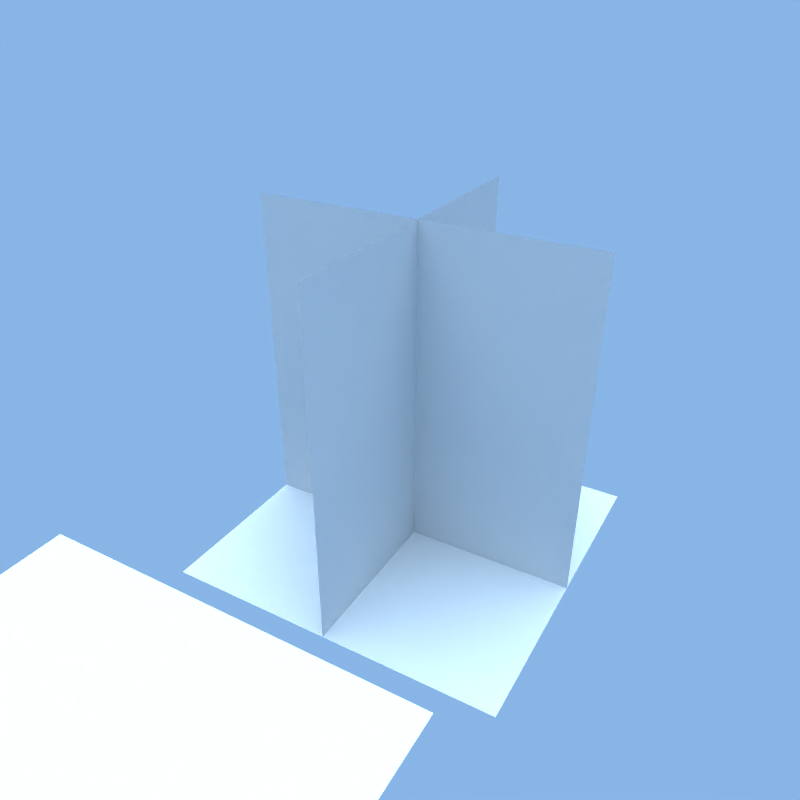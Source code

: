 # Source: palmier.blend  (saved by Blender 2.44.0; exported with 4.5.12 LTS)
import bpy
from mathutils import Matrix  # noqa: F401  (used for matrix-valued properties, if any)

bpy.ops.wm.read_factory_settings(use_empty=True)
scene = bpy.context.scene
scene.name = 'Scene'

# ---- collections
col_collection_1 = bpy.data.collections.new('Collection 1'); scene.collection.children.link(col_collection_1)
col_collection_1.hide_render = True
col_collection_1.hide_viewport = True
col_collection_2 = bpy.data.collections.new('Collection 2'); scene.collection.children.link(col_collection_2)
col_collection_2.hide_render = True
col_collection_2.hide_viewport = True
col_collection_3 = bpy.data.collections.new('Collection 3'); scene.collection.children.link(col_collection_3)
col_collection_3.hide_render = True
col_collection_3.hide_viewport = True
col_collection_4 = bpy.data.collections.new('Collection 4'); scene.collection.children.link(col_collection_4)
col_collection_14 = bpy.data.collections.new('Collection 14'); scene.collection.children.link(col_collection_14)
col_collection_14.hide_render = True
col_collection_14.hide_viewport = True
col_collection_16 = bpy.data.collections.new('Collection 16'); scene.collection.children.link(col_collection_16)
col_collection_16.hide_render = True
col_collection_16.hide_viewport = True
col_collection_17 = bpy.data.collections.new('Collection 17'); scene.collection.children.link(col_collection_17)
col_collection_17.hide_render = True
col_collection_17.hide_viewport = True
col_collection_18 = bpy.data.collections.new('Collection 18'); scene.collection.children.link(col_collection_18)
col_collection_18.hide_render = True
col_collection_18.hide_viewport = True
col_collection_19 = bpy.data.collections.new('Collection 19'); scene.collection.children.link(col_collection_19)
col_collection_20 = bpy.data.collections.new('Collection 20'); scene.collection.children.link(col_collection_20)

# ---- materials (node trees are filled in below, after node groups)
mat_palmier1_tga = bpy.data.materials.new('palmier1.tga')
mat_palmier1_tga.alpha_threshold = 0.0
mat_palmier1_tga.roughness = 1.307
mat_palmier1_tga.specular_intensity = 0.04338
mat_palmier1_tga.line_color = (0.0, 0.0, 0.0, 0.9)
mat_material_002 = bpy.data.materials.new('Material.002')
mat_material_002.alpha_threshold = 0.0
mat_material_002.diffuse_color = (0.8979, 0.3315, 0.121, 1.0)
mat_material_002.roughness = 0.5
mat_material_002.line_color = (0.0, 0.0, 0.0, 1.0)
mat_leafs4 = bpy.data.materials.new('leafs4')
mat_leafs4.alpha_threshold = 0.0
mat_leafs4.preview_render_type = 'FLAT'
mat_leafs4.roughness = 0.5
mat_leafs1 = bpy.data.materials.new('leafs1')
mat_leafs1.alpha_threshold = 0.0
mat_leafs1.preview_render_type = 'FLAT'
mat_leafs1.roughness = 0.5
mat_leafs2 = bpy.data.materials.new('leafs2')
mat_leafs2.alpha_threshold = 0.0
mat_leafs2.preview_render_type = 'FLAT'
mat_leafs2.roughness = 0.5
mat_leafs3 = bpy.data.materials.new('leafs3')
mat_leafs3.alpha_threshold = 0.0
mat_leafs3.preview_render_type = 'FLAT'
mat_leafs3.roughness = 0.5
mat_material_001 = bpy.data.materials.new('Material.001')
mat_material_001.alpha_threshold = 0.0
mat_material_001.diffuse_color = (0.8, 0.7481, 0.5457, 1.0)
mat_material_001.specular_color = (0.8, 0.7481, 0.5457)
mat_material_001.roughness = 0.5
mat_material_001.specular_intensity = 0.3002
mat_material_001.line_color = (0.0, 0.0, 0.0, 1.0)

# ---- material node trees

# ---- world
world_world = bpy.data.worlds.new('World'); scene.world = world_world
world_world.color = (0.535, 0.7102, 0.9048)
world_world.use_sun_shadow = False
world_world.sun_shadow_jitter_overblur = 0.0
world_world.cycles.sampling_method = 'MANUAL'
world_world.cycles.sample_map_resolution = 256

# ---- cameras
cam_camera = bpy.data.cameras.new('Camera')
cam_camera.passepartout_alpha = 0.2
cam_camera.clip_end = 100.0
cam_camera.lens = 35.0
cam_camera.ortho_scale = 7.814
cam_camera.show_passepartout = False
cam_camera.show_safe_areas = True
cam_camera.dof.focus_distance = 0.0
cam_camera.dof.aperture_fstop = 128.0

# ---- lights
light_spot_002 = bpy.data.lights.new('Spot.002', 'SUN')
light_spot_002.color = (1.0, 1.0, 0.4618)
light_spot_002.transmission_factor = 0.0
light_spot_002.cutoff_distance = 30.0
light_spot_002.angle = 1.571
light_spot_002.energy = 0.9052
light_spot_002.shadow_buffer_clip_start = 1.001
light_spot_002.shadow_soft_size = 1.0
light_spot_002.shadow_cascade_max_distance = 1000.0
light_spot_002.cycles.use_multiple_importance_sampling = False
light_lamp_001 = bpy.data.lights.new('Lamp.001', 'POINT')
light_lamp_001.color = (1.0, 0.8128, 0.6958)
light_lamp_001.transmission_factor = 0.0
light_lamp_001.energy = 100.0
light_lamp_001.shadow_buffer_clip_start = 0.5
light_lamp_001.shadow_soft_size = 1.0
light_lamp_001.shadow_maximum_resolution = 0.006
light_lamp_001.use_absolute_resolution = True
light_lamp_001.cycles.use_multiple_importance_sampling = False
light_lamp = bpy.data.lights.new('Lamp', 'AREA')
light_lamp.color = (0.4267, 0.6958, 0.8128)
light_lamp.transmission_factor = 0.0
light_lamp.energy = 37.19
light_lamp.shadow_buffer_clip_start = 0.5
light_lamp.shadow_soft_size = 1.0
light_lamp.shadow_maximum_resolution = 0.006
light_lamp.use_absolute_resolution = True
light_lamp.size = 1.0
light_lamp.size_y = 1.0
light_lamp.cycles.use_multiple_importance_sampling = False
light_spot_001 = bpy.data.lights.new('Spot.001', 'SUN')
light_spot_001.color = (0.424, 0.716, 1.0)
light_spot_001.transmission_factor = 0.0
light_spot_001.cutoff_distance = 30.0
light_spot_001.angle = 1.571
light_spot_001.energy = 0.9052
light_spot_001.shadow_buffer_clip_start = 1.001
light_spot_001.shadow_soft_size = 1.0
light_spot_001.shadow_cascade_max_distance = 1000.0
light_spot_001.cycles.use_multiple_importance_sampling = False
light_spot = bpy.data.lights.new('Spot', 'SUN')
light_spot.color = (1.0, 0.9295, 0.8119)
light_spot.transmission_factor = 0.0
light_spot.cutoff_distance = 30.0
light_spot.angle = 1.571
light_spot.energy = 1.838
light_spot.shadow_buffer_clip_start = 1.001
light_spot.shadow_soft_size = 1.0
light_spot.shadow_cascade_max_distance = 1000.0
light_spot.cycles.use_multiple_importance_sampling = False

# ---- meshes
me_cylinder_006 = bpy.data.meshes.new('Cylinder.006')
me_cylinder_006.from_pydata([(5.833e-08, 0.4593, -0.1289), (-0.008135, 1.801, -2.233), (7.284e-09, 2.469, -5.147), (0.7192, 1.51, -2.371), (0.5387, 0.3827, -0.1748), (1.699e-17, 0.0, 0.07653), (-0.7355, 1.51, -2.371), (-0.5387, 0.3827, -0.1748)], [], [(0, 4, 3, 1), (0, 1, 6, 7), (0, 5, 4), (5, 0, 7), (1, 2, 6), (3, 2, 1)])
me_cylinder_006.polygons.foreach_set('use_smooth', [True] * 6)
_uv = me_cylinder_006.uv_layers.new(name='UVTex')
_uv.uv.foreach_set('vector', [0.1003, 0.8519, 0.09555, 0.9451, 0.5072, 0.9817, 0.5037, 0.8519, 0.1003, 0.8519, 0.5037, 0.8519, 0.5072, 0.9817, 0.09555, 0.9451, 0.1003, 0.8519, 0.01428, 0.8519, 0.09555, 0.9451, 0.01428, 0.8519, 0.1003, 0.8519, 0.09555, 0.9451, 0.5037, 0.8519, 0.9895, 0.8519, 0.5072, 0.9817, 0.5072, 0.9817, 0.9895, 0.8519, 0.5037, 0.8519])
me_cylinder_006.materials.append(mat_palmier1_tga)
me_cylinder_006.use_remesh_preserve_volume = False
me_cylinder_006.use_remesh_preserve_attributes = False
me_cylinder_006.use_mirror_vertex_groups = False
me_cylinder_006.update()
me_cylinder_002 = bpy.data.meshes.new('Cylinder.002')
me_cylinder_002.from_pydata([(2.076, -1.207, -14.24), (2.26, -2.368, -14.24), (1.213, -2.902, -14.24), (0.3815, -2.07, -14.24), (0.9152, -1.023, -14.24), (2.336, -1.455, -11.69), (2.455, -2.209, -11.69), (1.775, -2.555, -11.69), (1.235, -2.016, -11.69), (1.582, -1.336, -11.69), (1.369, -1.914, -14.24), (1.606, -0.9555, -3.45), (1.652, -1.341, -3.298), (1.287, -1.54, -3.337), (1.015, -1.276, -3.512), (1.212, -0.9153, -3.582), (2.318, -1.349, -7.821), (2.396, -1.881, -7.757), (1.909, -2.134, -7.774), (1.531, -1.759, -7.848), (1.783, -1.274, -7.877), (0.2983, -0.02539, 0.1601), (0.3275, -0.2689, 0.2557), (0.09717, -0.394, 0.2313), (-0.07433, -0.2278, 0.1206), (0.05, -2.22e-16, 0.07653)], [], [(10, 0, 1), (10, 1, 2), (10, 2, 3), (10, 3, 4), (4, 0, 10), (0, 5, 6, 1), (1, 6, 7, 2), (2, 7, 8, 3), (3, 8, 9, 4), (5, 0, 4, 9), (5, 16, 17, 6), (16, 11, 12, 17), (6, 17, 18, 7), (17, 12, 13, 18), (7, 18, 19, 8), (18, 13, 14, 19), (8, 19, 20, 9), (19, 14, 15, 20), (9, 20, 16, 5), (20, 15, 11, 16), (12, 11, 21, 22), (13, 12, 22, 23), (14, 13, 23, 24), (15, 14, 24, 25), (11, 15, 25, 21), (21, 25, 24), (22, 24, 23), (21, 24, 22)])
me_cylinder_002.polygons.foreach_set('use_smooth', [True] * 28)
_uv = me_cylinder_002.uv_layers.new(name='UVTex')
_uv.uv.foreach_set('vector', [0.0801, 0.6504, 0.09636, 0.6004, 0.1327, 0.6504, 0.0801, 0.6504, 0.1327, 0.6504, 0.09636, 0.7004, 0.0801, 0.6504, 0.09636, 0.7004, 0.03754, 0.6813, 0.0801, 0.6504, 0.03754, 0.6813, 0.03754, 0.6195, 0.03754, 0.6195, 0.09636, 0.6004, 0.0801, 0.6504, 0.834, 0.01779, 0.834, 0.6848, 0.6819, 0.6848, 0.6819, 0.01779, 0.6819, 0.01779, 0.6819, 0.6848, 0.529, 0.6848, 0.529, 0.01779, 0.529, 0.01779, 0.529, 0.6848, 0.3787, 0.6848, 0.3787, 0.01779, 0.3787, 0.01779, 0.3787, 0.6848, 0.2285, 0.6848, 0.2285, 0.01779, 0.834, 0.6848, 0.834, 0.01779, 0.9846, 0.01779, 0.9846, 0.6848, 0.834, 0.01779, 0.834, 0.6848, 0.6819, 0.6848, 0.6819, 0.01779, 0.834, 0.01779, 0.834, 0.6848, 0.6819, 0.6848, 0.6819, 0.01779, 0.6819, 0.01779, 0.6819, 0.6848, 0.529, 0.6848, 0.529, 0.01779, 0.6819, 0.01779, 0.6819, 0.6848, 0.529, 0.6848, 0.529, 0.01779, 0.529, 0.01779, 0.529, 0.6848, 0.3787, 0.6848, 0.3787, 0.01779, 0.529, 0.01779, 0.529, 0.6848, 0.3787, 0.6848, 0.3787, 0.01779, 0.3787, 0.01779, 0.3787, 0.6848, 0.2285, 0.6848, 0.2285, 0.01779, 0.3787, 0.01779, 0.3787, 0.6848, 0.2285, 0.6848, 0.2285, 0.01779, 0.9846, 0.01779, 0.9846, 0.6848, 0.834, 0.6848, 0.834, 0.01779, 0.9846, 0.01779, 0.9846, 0.6848, 0.834, 0.6848, 0.834, 0.01779, 0.6819, 0.01779, 0.834, 0.01779, 0.834, 0.6848, 0.6819, 0.6848, 0.529, 0.01779, 0.6819, 0.01779, 0.6819, 0.6848, 0.529, 0.6848, 0.3787, 0.01779, 0.529, 0.01779, 0.529, 0.6848, 0.3787, 0.6848, 0.2285, 0.01779, 0.3787, 0.01779, 0.3787, 0.6848, 0.2285, 0.6848, 0.834, 0.01779, 0.9846, 0.01779, 0.9846, 0.6848, 0.834, 0.6848, 0.08865, 0.8266, 0.04365, 0.7939, 0.06083, 0.741, 0.1336, 0.7939, 0.06083, 0.741, 0.1165, 0.741, 0.08865, 0.8266, 0.06083, 0.741, 0.1336, 0.7939])
me_cylinder_002.materials.append(mat_palmier1_tga)
me_cylinder_002.use_remesh_preserve_volume = False
me_cylinder_002.use_remesh_preserve_attributes = False
me_cylinder_002.use_mirror_vertex_groups = False
me_cylinder_002.update()
me_cube = bpy.data.meshes.new('Cube')
me_cube.from_pydata([(4.551, 4.551, 1.365), (4.551, -4.551, 1.365), (-4.551, -4.551, 1.365), (-4.551, 4.551, 1.365)], [], [(0, 3, 2, 1)])
_uv = me_cube.uv_layers.new(name='UVTex')
_uv.uv.foreach_set('vector', [0.0, 1.0, 0.0, 0.0, 1.0, 0.0, 1.0, 1.0])
me_cube.materials.append(mat_material_002)
me_cube.use_remesh_preserve_volume = False
me_cube.use_remesh_preserve_attributes = False
me_cube.use_mirror_vertex_groups = False
me_cube.update()
me_cylinder_008 = bpy.data.meshes.new('Cylinder.008')
me_cylinder_008.from_pydata([(-0.6223, -0.516, 0.3415), (-2.009, -2.578, 0.6143), (-3.253, -5.238, 0.0296), (-2.435, -2.323, -0.008897), (-1.002, -0.2992, 0.01274), (-0.128, -0.3771, -0.3491), (-1.326, -2.985, 0.6657), (-0.1807, -0.7896, 0.5123), (-0.7461, 0.1334, 0.07044), (-3.033, 0.1485, -0.9399), (-5.32, -0.5234, -2.751), (-2.694, 0.4466, -1.596), (-0.5624, 0.4574, -0.33), (-3.115, -0.5969, -0.671), (-0.8742, -0.3155, 0.3554), (5.833e-08, 0.4593, -0.1289), (-0.008135, 1.801, -2.233), (7.284e-09, 2.469, -5.147), (0.7192, 1.51, -2.371), (0.5387, 0.3827, -0.1748), (-0.7355, 1.51, -2.371), (-0.5387, 0.3827, -0.1748), (0.4748, -0.5449, 0.5041), (2.861, -3.127, 0.2292), (4.989, -6.429, -1.322), (2.002, -3.847, 0.3102), (-0.05461, -1.052, 0.745), (3.294, -2.561, -0.6405), (0.9018, -0.09952, 0.04094), (-1.279, -0.2585, -1.408), (-3.895, -1.116, -5.385), (-5.572, -3.448, -10.42), (-2.691, -0.588, -6.191), (-0.6001, 0.3268, -1.971), (-4.215, -2.5, -4.787), (-1.729, -1.089, -0.9314), (0.4336, -1.699, -0.1873), (1.971, -6.259, -0.6806), (3.233, -11.36, -3.124), (0.5069, -6.632, -0.9856), (-0.5693, -2.034, -0.1405), (3.105, -5.703, -1.565), (1.355, -1.346, -0.5699), (-1.212, -1.045, -0.09307), (-4.057, -4.526, -1.878), (-6.145, -8.557, -5.477), (-4.43, -3.533, -2.997), (-1.686, -0.329, -0.7107), (-2.866, -5.488, -1.701), (-0.5283, -1.777, 0.2487), (1.321, -0.4589, -0.7147), (4.683, -2.236, -3.697), (7.206, -5.164, -7.936), (4.3, -3.612, -3.16), (1.217, -1.375, -0.1956), (4.103, -1.373, -4.814), (1.198, 0.2999, -1.442), (0.1157, 0.3456, -1.755), (1.03, 1.065, -6.451), (2.117, -0.04702, -12.03), (2.405, 0.4167, -6.197), (1.141, 0.1557, -1.576), (-0.3613, 0.4658, -6.738), (-0.9077, 0.1921, -1.977), (-0.1257, -0.9948, 0.2754), (-0.5356, -3.842, 0.9134), (-0.8926, -7.327, 0.4847), (-1.334, -3.785, 0.4222), (-0.74, -0.9435, 0.08679), (0.3563, -3.982, 0.6546), (0.5118, -1.089, 0.259), (0.3661, 0.171, -0.4679), (2.48, 1.193, -3.114), (4.415, 1.42, -6.73), (3.029, 0.2563, -2.99), (0.8876, -0.3284, -0.2646), (1.583, 1.448, -3.684), (-0.1875, 0.5044, -0.849), (-0.528, 0.1549, -0.8908), (-2.047, 1.472, -3.669), (-3.671, 1.734, -7.432), (-1.105, 1.297, -4.194), (0.1431, 0.2204, -1.219), (-2.897, 0.8214, -3.448), (-1.184, -0.132, -0.667)], [], [(0, 4, 3, 1), (0, 1, 6, 7), (0, 5, 4), (5, 0, 7), (1, 2, 6), (3, 2, 1), (8, 12, 11, 9), (8, 9, 13, 14), (8, 5, 12), (5, 8, 14), (9, 10, 13), (11, 10, 9), (15, 19, 18, 16), (15, 16, 20, 21), (15, 5, 19), (5, 15, 21), (16, 17, 20), (18, 17, 16), (22, 26, 25, 23), (22, 23, 27, 28), (22, 5, 26), (5, 22, 28), (23, 24, 27), (25, 24, 23), (29, 33, 32, 30), (29, 30, 34, 35), (29, 5, 33), (5, 29, 35), (30, 31, 34), (32, 31, 30), (36, 40, 39, 37), (36, 37, 41, 42), (36, 5, 40), (5, 36, 42), (37, 38, 41), (39, 38, 37), (43, 47, 46, 44), (43, 44, 48, 49), (43, 5, 47), (5, 43, 49), (44, 45, 48), (46, 45, 44), (50, 54, 53, 51), (50, 51, 55, 56), (50, 5, 54), (5, 50, 56), (51, 52, 55), (53, 52, 51), (57, 61, 60, 58), (57, 58, 62, 63), (57, 5, 61), (5, 57, 63), (58, 59, 62), (60, 59, 58), (64, 68, 67, 65), (64, 65, 69, 70), (64, 5, 68), (5, 64, 70), (65, 66, 69), (67, 66, 65), (71, 75, 74, 72), (71, 72, 76, 77), (71, 5, 75), (5, 71, 77), (72, 73, 76), (74, 73, 72), (78, 82, 81, 79), (78, 79, 83, 84), (78, 5, 82), (5, 78, 84), (79, 80, 83), (81, 80, 79)])
me_cylinder_008.polygons.foreach_set('use_smooth', [True] * 72)
_uv = me_cylinder_008.uv_layers.new(name='UVTex')
_uv.uv.foreach_set('vector', [0.1003, 0.8519, 0.09555, 0.9451, 0.5072, 0.9817, 0.5037, 0.8519, 0.1003, 0.8519, 0.5037, 0.8519, 0.5072, 0.9817, 0.09555, 0.9451, 0.1003, 0.8519, 0.01428, 0.8519, 0.09555, 0.9451, 0.01428, 0.8519, 0.1003, 0.8519, 0.09555, 0.9451, 0.5037, 0.8519, 0.9895, 0.8519, 0.5072, 0.9817, 0.5072, 0.9817, 0.9895, 0.8519, 0.5037, 0.8519, 0.1003, 0.8519, 0.09555, 0.9451, 0.5072, 0.9817, 0.5037, 0.8519, 0.1003, 0.8519, 0.5037, 0.8519, 0.5072, 0.9817, 0.09555, 0.9451, 0.1003, 0.8519, 0.01428, 0.8519, 0.09555, 0.9451, 0.01428, 0.8519, 0.1003, 0.8519, 0.09555, 0.9451, 0.5037, 0.8519, 0.9895, 0.8519, 0.5072, 0.9817, 0.5072, 0.9817, 0.9895, 0.8519, 0.5037, 0.8519, 0.1003, 0.8519, 0.09555, 0.9451, 0.5072, 0.9817, 0.5037, 0.8519, 0.1003, 0.8519, 0.5037, 0.8519, 0.5072, 0.9817, 0.09555, 0.9451, 0.1003, 0.8519, 0.01428, 0.8519, 0.09555, 0.9451, 0.01428, 0.8519, 0.1003, 0.8519, 0.09555, 0.9451, 0.5037, 0.8519, 0.9895, 0.8519, 0.5072, 0.9817, 0.5072, 0.9817, 0.9895, 0.8519, 0.5037, 0.8519, 0.1003, 0.8519, 0.09555, 0.9451, 0.5072, 0.9817, 0.5037, 0.8519, 0.1003, 0.8519, 0.5037, 0.8519, 0.5072, 0.9817, 0.09555, 0.9451, 0.1003, 0.8519, 0.01428, 0.8519, 0.09555, 0.9451, 0.01428, 0.8519, 0.1003, 0.8519, 0.09555, 0.9451, 0.5037, 0.8519, 0.9895, 0.8519, 0.5072, 0.9817, 0.5072, 0.9817, 0.9895, 0.8519, 0.5037, 0.8519, 0.1003, 0.8519, 0.09555, 0.9451, 0.5072, 0.9817, 0.5037, 0.8519, 0.1003, 0.8519, 0.5037, 0.8519, 0.5072, 0.9817, 0.09555, 0.9451, 0.1003, 0.8519, 0.01428, 0.8519, 0.09555, 0.9451, 0.01428, 0.8519, 0.1003, 0.8519, 0.09555, 0.9451, 0.5037, 0.8519, 0.9895, 0.8519, 0.5072, 0.9817, 0.5072, 0.9817, 0.9895, 0.8519, 0.5037, 0.8519, 0.1003, 0.8519, 0.09555, 0.9451, 0.5072, 0.9817, 0.5037, 0.8519, 0.1003, 0.8519, 0.5037, 0.8519, 0.5072, 0.9817, 0.09555, 0.9451, 0.1003, 0.8519, 0.01428, 0.8519, 0.09555, 0.9451, 0.01428, 0.8519, 0.1003, 0.8519, 0.09555, 0.9451, 0.5037, 0.8519, 0.9895, 0.8519, 0.5072, 0.9817, 0.5072, 0.9817, 0.9895, 0.8519, 0.5037, 0.8519, 0.1003, 0.8519, 0.09555, 0.9451, 0.5072, 0.9817, 0.5037, 0.8519, 0.1003, 0.8519, 0.5037, 0.8519, 0.5072, 0.9817, 0.09555, 0.9451, 0.1003, 0.8519, 0.01428, 0.8519, 0.09555, 0.9451, 0.01428, 0.8519, 0.1003, 0.8519, 0.09555, 0.9451, 0.5037, 0.8519, 0.9895, 0.8519, 0.5072, 0.9817, 0.5072, 0.9817, 0.9895, 0.8519, 0.5037, 0.8519, 0.1003, 0.8519, 0.09555, 0.9451, 0.5072, 0.9817, 0.5037, 0.8519, 0.1003, 0.8519, 0.5037, 0.8519, 0.5072, 0.9817, 0.09555, 0.9451, 0.1003, 0.8519, 0.01428, 0.8519, 0.09555, 0.9451, 0.01428, 0.8519, 0.1003, 0.8519, 0.09555, 0.9451, 0.5037, 0.8519, 0.9895, 0.8519, 0.5072, 0.9817, 0.5072, 0.9817, 0.9895, 0.8519, 0.5037, 0.8519, 0.1003, 0.8519, 0.09555, 0.9451, 0.5072, 0.9817, 0.5037, 0.8519, 0.1003, 0.8519, 0.5037, 0.8519, 0.5072, 0.9817, 0.09555, 0.9451, 0.1003, 0.8519, 0.01428, 0.8519, 0.09555, 0.9451, 0.01428, 0.8519, 0.1003, 0.8519, 0.09555, 0.9451, 0.5037, 0.8519, 0.9895, 0.8519, 0.5072, 0.9817, 0.5072, 0.9817, 0.9895, 0.8519, 0.5037, 0.8519, 0.1003, 0.8519, 0.09555, 0.9451, 0.5072, 0.9817, 0.5037, 0.8519, 0.1003, 0.8519, 0.5037, 0.8519, 0.5072, 0.9817, 0.09555, 0.9451, 0.1003, 0.8519, 0.01428, 0.8519, 0.09555, 0.9451, 0.01428, 0.8519, 0.1003, 0.8519, 0.09555, 0.9451, 0.5037, 0.8519, 0.9895, 0.8519, 0.5072, 0.9817, 0.5072, 0.9817, 0.9895, 0.8519, 0.5037, 0.8519, 0.1003, 0.8519, 0.09555, 0.9451, 0.5072, 0.9817, 0.5037, 0.8519, 0.1003, 0.8519, 0.5037, 0.8519, 0.5072, 0.9817, 0.09555, 0.9451, 0.1003, 0.8519, 0.01428, 0.8519, 0.09555, 0.9451, 0.01428, 0.8519, 0.1003, 0.8519, 0.09555, 0.9451, 0.5037, 0.8519, 0.9895, 0.8519, 0.5072, 0.9817, 0.5072, 0.9817, 0.9895, 0.8519, 0.5037, 0.8519, 0.1003, 0.8519, 0.09555, 0.9451, 0.5072, 0.9817, 0.5037, 0.8519, 0.1003, 0.8519, 0.5037, 0.8519, 0.5072, 0.9817, 0.09555, 0.9451, 0.1003, 0.8519, 0.01428, 0.8519, 0.09555, 0.9451, 0.01428, 0.8519, 0.1003, 0.8519, 0.09555, 0.9451, 0.5037, 0.8519, 0.9895, 0.8519, 0.5072, 0.9817, 0.5072, 0.9817, 0.9895, 0.8519, 0.5037, 0.8519])
me_cylinder_008.materials.append(mat_palmier1_tga)
me_cylinder_008.use_remesh_preserve_volume = False
me_cylinder_008.use_remesh_preserve_attributes = False
me_cylinder_008.use_mirror_vertex_groups = False
me_cylinder_008.update()
me_cylinder = bpy.data.meshes.new('Cylinder')
me_cylinder.from_pydata([(-0.6223, -0.516, 0.3415), (-2.009, -2.578, 0.6143), (-3.253, -5.238, 0.0296), (-2.435, -2.323, -0.008897), (-1.002, -0.2992, 0.01274), (-0.2958, -0.2638, 0.05227), (-1.326, -2.985, 0.6657), (-0.1807, -0.7896, 0.5123), (-0.7461, 0.1334, 0.07044), (-3.033, 0.1485, -0.9399), (-5.32, -0.5234, -2.751), (-2.694, 0.4466, -1.596), (-0.5624, 0.4574, -0.33), (-0.2824, -0.06362, 0.05925), (-3.115, -0.5969, -0.671), (-0.8742, -0.3155, 0.3554), (5.833e-08, 0.4593, -0.1289), (-0.008135, 1.801, -2.233), (7.284e-09, 2.469, -5.147), (0.7192, 1.51, -2.371), (0.5387, 0.3827, -0.1748), (1.699e-17, 0.0, 0.07653), (-0.7355, 1.51, -2.371), (-0.5387, 0.3827, -0.1748), (0.4748, -0.5449, 0.5041), (2.861, -3.127, 0.2292), (4.989, -6.429, -1.322), (2.002, -3.847, 0.3102), (-0.05461, -1.052, 0.745), (-0.07719, -0.2124, 0.204), (3.294, -2.561, -0.6405), (0.9018, -0.09952, 0.04094), (-1.279, -0.2585, -1.408), (-3.895, -1.116, -5.385), (-5.572, -3.448, -10.42), (-2.691, -0.588, -6.191), (-0.6001, 0.3268, -1.971), (-0.4934, -0.4989, -0.8827), (-4.215, -2.5, -4.787), (-1.729, -1.089, -0.9314), (0.4336, -1.699, -0.1873), (1.971, -6.259, -0.6806), (3.233, -11.36, -3.124), (0.5069, -6.632, -0.9856), (-0.5693, -2.034, -0.1405), (0.0552, -0.9157, -0.627), (3.105, -5.703, -1.565), (1.355, -1.346, -0.5699), (-1.212, -1.045, -0.09307), (-4.057, -4.526, -1.878), (-6.145, -8.557, -5.477), (-4.43, -3.533, -2.997), (-1.686, -0.329, -0.7107), (-0.4166, -0.4964, -0.2244), (-2.866, -5.488, -1.701), (-0.5283, -1.777, 0.2487), (1.321, -0.4589, -0.7147), (5.054, -2.254, -3.213), (8.028, -5.212, -7.209), (4.613, -3.644, -2.712), (1.217, -1.375, -0.1956), (0.3519, -0.4043, -0.626), (4.587, -1.383, -4.395), (1.198, 0.2999, -1.442), (0.1157, 0.3456, -1.755), (1.03, 1.065, -6.451), (2.117, -0.04702, -12.03), (2.405, 0.4167, -6.197), (1.141, 0.1557, -1.576), (-0.03459, -0.3058, -1.046), (-0.3613, 0.4658, -6.738), (-0.9077, 0.1921, -1.977), (-0.1257, -0.9948, 0.2754), (-0.5356, -3.842, 0.9134), (-0.8926, -7.327, 0.4847), (-1.334, -3.785, 0.4222), (-0.74, -0.9435, 0.08679), (-0.02048, -0.5915, -0.1478), (0.3563, -3.982, 0.6546), (0.5118, -1.089, 0.259), (0.3661, 0.171, -0.4679), (2.683, 1.868, -2.341), (5.161, 2.854, -5.465), (3.323, 0.9871, -2.241), (0.8876, -0.3284, -0.2646), (-0.06789, -0.3659, -0.4347), (1.871, 2.112, -3.03), (-0.1875, 0.5044, -0.849), (-0.528, 0.1549, -0.8908), (-2.047, 1.472, -3.669), (-3.671, 1.734, -7.432), (-1.105, 1.297, -4.194), (0.1431, 0.2204, -1.219), (-0.2552, -0.4064, -0.5936), (-2.897, 0.8214, -3.448), (-1.184, -0.132, -0.667)], [], [(0, 4, 3, 1), (0, 1, 6, 7), (0, 5, 4), (5, 0, 7), (1, 2, 6), (3, 2, 1), (8, 12, 11, 9), (8, 9, 14, 15), (8, 13, 12), (13, 8, 15), (9, 10, 14), (11, 10, 9), (16, 20, 19, 17), (16, 17, 22, 23), (16, 21, 20), (21, 16, 23), (17, 18, 22), (19, 18, 17), (24, 28, 27, 25), (24, 25, 30, 31), (24, 29, 28), (29, 24, 31), (25, 26, 30), (27, 26, 25), (32, 36, 35, 33), (32, 33, 38, 39), (32, 37, 36), (37, 32, 39), (33, 34, 38), (35, 34, 33), (40, 44, 43, 41), (40, 41, 46, 47), (40, 45, 44), (45, 40, 47), (41, 42, 46), (43, 42, 41), (48, 52, 51, 49), (48, 49, 54, 55), (48, 53, 52), (53, 48, 55), (49, 50, 54), (51, 50, 49), (56, 60, 59, 57), (56, 57, 62, 63), (56, 61, 60), (61, 56, 63), (57, 58, 62), (59, 58, 57), (64, 68, 67, 65), (64, 65, 70, 71), (64, 69, 68), (69, 64, 71), (65, 66, 70), (67, 66, 65), (72, 76, 75, 73), (72, 73, 78, 79), (72, 77, 76), (77, 72, 79), (73, 74, 78), (75, 74, 73), (80, 84, 83, 81), (80, 81, 86, 87), (80, 85, 84), (85, 80, 87), (81, 82, 86), (83, 82, 81), (88, 92, 91, 89), (88, 89, 94, 95), (88, 93, 92), (93, 88, 95), (89, 90, 94), (91, 90, 89)])
me_cylinder.polygons.foreach_set('use_smooth', [True] * 72)
_uv = me_cylinder.uv_layers.new(name='UVTex')
_uv.uv.foreach_set('vector', [0.1003, 0.8519, 0.09555, 0.9451, 0.5072, 0.9817, 0.5037, 0.8519, 0.1003, 0.8519, 0.5037, 0.8519, 0.5072, 0.9817, 0.09555, 0.9451, 0.1003, 0.8519, 0.01428, 0.8519, 0.09555, 0.9451, 0.01428, 0.8519, 0.1003, 0.8519, 0.09555, 0.9451, 0.5037, 0.8519, 0.9895, 0.8519, 0.5072, 0.9817, 0.5072, 0.9817, 0.9895, 0.8519, 0.5037, 0.8519, 0.1003, 0.8519, 0.09555, 0.9451, 0.5072, 0.9817, 0.5037, 0.8519, 0.1003, 0.8519, 0.5037, 0.8519, 0.5072, 0.9817, 0.09555, 0.9451, 0.1003, 0.8519, 0.01428, 0.8519, 0.09555, 0.9451, 0.01428, 0.8519, 0.1003, 0.8519, 0.09555, 0.9451, 0.5037, 0.8519, 0.9895, 0.8519, 0.5072, 0.9817, 0.5072, 0.9817, 0.9895, 0.8519, 0.5037, 0.8519, 0.1003, 0.8519, 0.09555, 0.9451, 0.5072, 0.9817, 0.5037, 0.8519, 0.1003, 0.8519, 0.5037, 0.8519, 0.5072, 0.9817, 0.09555, 0.9451, 0.1003, 0.8519, 0.01428, 0.8519, 0.09555, 0.9451, 0.01428, 0.8519, 0.1003, 0.8519, 0.09555, 0.9451, 0.5037, 0.8519, 0.9895, 0.8519, 0.5072, 0.9817, 0.5072, 0.9817, 0.9895, 0.8519, 0.5037, 0.8519, 0.1003, 0.8519, 0.09555, 0.9451, 0.5072, 0.9817, 0.5037, 0.8519, 0.1003, 0.8519, 0.5037, 0.8519, 0.5072, 0.9817, 0.09555, 0.9451, 0.1003, 0.8519, 0.01428, 0.8519, 0.09555, 0.9451, 0.01428, 0.8519, 0.1003, 0.8519, 0.09555, 0.9451, 0.5037, 0.8519, 0.9895, 0.8519, 0.5072, 0.9817, 0.5072, 0.9817, 0.9895, 0.8519, 0.5037, 0.8519, 0.1003, 0.8519, 0.09555, 0.9451, 0.5072, 0.9817, 0.5037, 0.8519, 0.1003, 0.8519, 0.5037, 0.8519, 0.5072, 0.9817, 0.09555, 0.9451, 0.1003, 0.8519, 0.01428, 0.8519, 0.09555, 0.9451, 0.01428, 0.8519, 0.1003, 0.8519, 0.09555, 0.9451, 0.5037, 0.8519, 0.9895, 0.8519, 0.5072, 0.9817, 0.5072, 0.9817, 0.9895, 0.8519, 0.5037, 0.8519, 0.1003, 0.8519, 0.09555, 0.9451, 0.5072, 0.9817, 0.5037, 0.8519, 0.1003, 0.8519, 0.5037, 0.8519, 0.5072, 0.9817, 0.09555, 0.9451, 0.1003, 0.8519, 0.01428, 0.8519, 0.09555, 0.9451, 0.01428, 0.8519, 0.1003, 0.8519, 0.09555, 0.9451, 0.5037, 0.8519, 0.9895, 0.8519, 0.5072, 0.9817, 0.5072, 0.9817, 0.9895, 0.8519, 0.5037, 0.8519, 0.1003, 0.8519, 0.09555, 0.9451, 0.5072, 0.9817, 0.5037, 0.8519, 0.1003, 0.8519, 0.5037, 0.8519, 0.5072, 0.9817, 0.09555, 0.9451, 0.1003, 0.8519, 0.01428, 0.8519, 0.09555, 0.9451, 0.01428, 0.8519, 0.1003, 0.8519, 0.09555, 0.9451, 0.5037, 0.8519, 0.9895, 0.8519, 0.5072, 0.9817, 0.5072, 0.9817, 0.9895, 0.8519, 0.5037, 0.8519, 0.1003, 0.8519, 0.09555, 0.9451, 0.5072, 0.9817, 0.5037, 0.8519, 0.1003, 0.8519, 0.5037, 0.8519, 0.5072, 0.9817, 0.09555, 0.9451, 0.1003, 0.8519, 0.01428, 0.8519, 0.09555, 0.9451, 0.01428, 0.8519, 0.1003, 0.8519, 0.09555, 0.9451, 0.5037, 0.8519, 0.9895, 0.8519, 0.5072, 0.9817, 0.5072, 0.9817, 0.9895, 0.8519, 0.5037, 0.8519, 0.1003, 0.8519, 0.09555, 0.9451, 0.5072, 0.9817, 0.5037, 0.8519, 0.1003, 0.8519, 0.5037, 0.8519, 0.5072, 0.9817, 0.09555, 0.9451, 0.1003, 0.8519, 0.01428, 0.8519, 0.09555, 0.9451, 0.01428, 0.8519, 0.1003, 0.8519, 0.09555, 0.9451, 0.5037, 0.8519, 0.9895, 0.8519, 0.5072, 0.9817, 0.5072, 0.9817, 0.9895, 0.8519, 0.5037, 0.8519, 0.1003, 0.8519, 0.09555, 0.9451, 0.5072, 0.9817, 0.5037, 0.8519, 0.1003, 0.8519, 0.5037, 0.8519, 0.5072, 0.9817, 0.09555, 0.9451, 0.1003, 0.8519, 0.01428, 0.8519, 0.09555, 0.9451, 0.01428, 0.8519, 0.1003, 0.8519, 0.09555, 0.9451, 0.5037, 0.8519, 0.9895, 0.8519, 0.5072, 0.9817, 0.5072, 0.9817, 0.9895, 0.8519, 0.5037, 0.8519, 0.1003, 0.8519, 0.09555, 0.9451, 0.5072, 0.9817, 0.5037, 0.8519, 0.1003, 0.8519, 0.5037, 0.8519, 0.5072, 0.9817, 0.09555, 0.9451, 0.1003, 0.8519, 0.01428, 0.8519, 0.09555, 0.9451, 0.01428, 0.8519, 0.1003, 0.8519, 0.09555, 0.9451, 0.5037, 0.8519, 0.9895, 0.8519, 0.5072, 0.9817, 0.5072, 0.9817, 0.9895, 0.8519, 0.5037, 0.8519, 0.1003, 0.8519, 0.09555, 0.9451, 0.5072, 0.9817, 0.5037, 0.8519, 0.1003, 0.8519, 0.5037, 0.8519, 0.5072, 0.9817, 0.09555, 0.9451, 0.1003, 0.8519, 0.01428, 0.8519, 0.09555, 0.9451, 0.01428, 0.8519, 0.1003, 0.8519, 0.09555, 0.9451, 0.5037, 0.8519, 0.9895, 0.8519, 0.5072, 0.9817, 0.5072, 0.9817, 0.9895, 0.8519, 0.5037, 0.8519])
me_cylinder.materials.append(mat_palmier1_tga)
me_cylinder.use_remesh_preserve_volume = False
me_cylinder.use_remesh_preserve_attributes = False
me_cylinder.use_mirror_vertex_groups = False
me_cylinder.update()
me_leafs4 = bpy.data.meshes.new('leafs4')
me_leafs4.from_pydata([(-3.0, 3.0, 0.0), (-3.0, -3.0, 0.0), (3.0, -3.0, 0.0), (3.0, 3.0, 0.0)], [], [(3, 0, 1, 2)])
_uv = me_leafs4.uv_layers.new(name='UVTex')
_uv.uv.foreach_set('vector', [0.0, 1.0, 0.0, 0.0, 1.0, 0.0, 1.0, 1.0])
me_leafs4.materials.append(mat_leafs4)
me_leafs4.use_remesh_preserve_volume = False
me_leafs4.use_remesh_preserve_attributes = False
me_leafs4.use_mirror_vertex_groups = False
me_leafs4.update()
me_leafs1 = bpy.data.meshes.new('leafs1')
me_leafs1.from_pydata([(-3.0, 3.0, 0.0), (-3.0, -3.0, 0.0), (3.0, -3.0, 0.0), (3.0, 3.0, 0.0)], [], [(3, 0, 1, 2)])
_uv = me_leafs1.uv_layers.new(name='UVTex')
_uv.uv.foreach_set('vector', [0.0, 1.0, 0.0, 0.0, 1.0, 0.0, 1.0, 1.0])
me_leafs1.materials.append(mat_leafs1)
me_leafs1.use_remesh_preserve_volume = False
me_leafs1.use_remesh_preserve_attributes = False
me_leafs1.use_mirror_vertex_groups = False
me_leafs1.update()
me_leafs2 = bpy.data.meshes.new('leafs2')
me_leafs2.from_pydata([(-3.0, 2.219e-07, 3.0), (3.0, -4.365e-07, 3.0), (3.0, 1.652e-08, -3.0), (-3.0, 6.749e-07, -3.0)], [], [(3, 0, 1, 2)])
_uv = me_leafs2.uv_layers.new(name='UVTex')
_uv.uv.foreach_set('vector', [0.0, 1.0, 0.0, 0.0, 1.0, 0.0, 1.0, 1.0])
me_leafs2.materials.append(mat_leafs2)
me_leafs2.use_remesh_preserve_volume = False
me_leafs2.use_remesh_preserve_attributes = False
me_leafs2.use_mirror_vertex_groups = False
me_leafs2.update()
me_leafs3 = bpy.data.meshes.new('leafs3')
me_leafs3.from_pydata([(-1.238e-07, 3.0, 3.0), (-3.292e-07, -3.0, 3.0), (1.238e-07, -3.0, -3.0), (3.292e-07, 3.0, -3.0)], [], [(3, 0, 1, 2)])
_uv = me_leafs3.uv_layers.new(name='UVTex')
_uv.uv.foreach_set('vector', [0.0, 1.0, 0.0, 0.0, 1.0, 0.0, 1.0, 1.0])
me_leafs3.materials.append(mat_leafs3)
me_leafs3.use_remesh_preserve_volume = False
me_leafs3.use_remesh_preserve_attributes = False
me_leafs3.use_mirror_vertex_groups = False
me_leafs3.update()
me_cylinder_005 = bpy.data.meshes.new('Cylinder.005')
me_cylinder_005.from_pydata([(-0.5387, 0.3827, -0.1748), (-0.7355, 1.51, -2.371), (1.699e-17, 0.0, 0.07653), (0.5387, 0.3827, -0.1748), (0.7192, 1.51, -2.371), (7.284e-09, 2.469, -5.147), (-0.008135, 1.801, -2.233), (5.833e-08, 0.4593, -0.1289)], [], [(4, 6, 5), (6, 1, 5), (0, 7, 2), (7, 3, 2), (7, 0, 1, 6), (4, 3, 7, 6)])
me_cylinder_005.use_remesh_preserve_volume = False
me_cylinder_005.use_remesh_preserve_attributes = False
me_cylinder_005.use_mirror_vertex_groups = False
me_cylinder_005.update()
me_cylinder_001 = bpy.data.meshes.new('Cylinder.001')
me_cylinder_001.from_pydata([(0.2793, 2.349, -4.437), (-0.5387, 0.3827, -0.1748), (-0.812, 1.058, -1.17), (-0.6428, 1.802, -2.665), (-0.2793, 2.349, -4.437), (1.699e-17, 0.0, 0.07653), (0.5387, 0.3827, -0.1748), (0.812, 1.058, -1.17), (0.6428, 1.802, -2.665), (7.284e-09, 2.469, -5.147)], [], [(5, 1, 6), (6, 1, 2, 7), (8, 3, 2, 7), (4, 0, 8, 3), (0, 4, 9)])
me_cylinder_001.use_remesh_preserve_volume = False
me_cylinder_001.use_remesh_preserve_attributes = False
me_cylinder_001.use_mirror_vertex_groups = False
me_cylinder_001.update()
me_cylinder_004 = bpy.data.meshes.new('Cylinder.004')
me_cylinder_004.from_pydata([(0.2793, 2.69, -3.072), (-0.2912, 0.0, 0.07653), (-0.511, 0.3827, 0.5467), (-0.812, 1.017, 0.2952), (-0.6428, 2.143, -1.301), (-0.2793, 2.69, -3.072), (0.2912, 0.0, 0.07653), (0.511, 0.3827, 0.5467), (0.812, 1.017, 0.2952), (0.6428, 2.143, -1.301), (-2.161e-16, 2.81, -3.783)], [], [(6, 1, 2, 7), (7, 2, 3, 8), (9, 4, 3, 8), (5, 0, 9, 4), (0, 5, 10)])
me_cylinder_004.use_remesh_preserve_volume = False
me_cylinder_004.use_remesh_preserve_attributes = False
me_cylinder_004.use_mirror_vertex_groups = False
me_cylinder_004.update()
me_cylinder_003 = bpy.data.meshes.new('Cylinder.003')
me_cylinder_003.from_pydata([(0.2912, 0.0, 0.07653), (0.511, 0.3827, 0.5467), (0.8617, 1.017, 0.2952), (0.6428, 2.176, -1.454), (0.2793, 2.744, -3.302), (-0.2912, 0.0, 0.07653), (-0.511, 0.3827, 0.5467), (-0.8617, 1.017, 0.2952), (-0.6428, 2.176, -1.454), (-0.2793, 2.744, -3.302), (-5.96e-08, 0.0, 0.0), (-5.96e-08, 0.3827, 0.4702), (-5.96e-08, 1.017, 0.2187), (-5.96e-08, 2.176, -1.531), (-5.96e-08, 2.744, -3.816)], [], [(0, 10, 11, 1), (10, 5, 6, 11), (1, 11, 12, 2), (11, 6, 7, 12), (3, 13, 12, 2), (13, 8, 7, 12), (3, 13, 14, 4), (13, 8, 9, 14)])
me_cylinder_003.use_remesh_preserve_volume = False
me_cylinder_003.use_remesh_preserve_attributes = False
me_cylinder_003.use_mirror_vertex_groups = False
me_cylinder_003.update()
me_plane = bpy.data.meshes.new('Plane')
me_plane.from_pydata([(1.0, 1.0, 0.0), (1.0, -1.0, 0.0), (-1.0, -1.0, 0.0), (-1.0, 1.0, 0.0)], [], [(0, 3, 2, 1)])
me_plane.materials.append(mat_material_001)
me_plane.use_remesh_preserve_volume = False
me_plane.use_remesh_preserve_attributes = False
me_plane.use_mirror_vertex_groups = False
me_plane.update()

# ---- objects
ob_cylinder_012 = bpy.data.objects.new('Cylinder.012', me_cylinder_006)
ob_cylinder_011 = bpy.data.objects.new('Cylinder.011', me_cylinder_006)
ob_cylinder_010 = bpy.data.objects.new('Cylinder.010', me_cylinder_006)
ob_cylinder_009 = bpy.data.objects.new('Cylinder.009', me_cylinder_006)
ob_cylinder_008 = bpy.data.objects.new('Cylinder.008', me_cylinder_006)
ob_cylinder_007 = bpy.data.objects.new('Cylinder.007', me_cylinder_006)
ob_cylinder_006 = bpy.data.objects.new('Cylinder.006', me_cylinder_006)
ob_cylinder = bpy.data.objects.new('Cylinder', me_cylinder_006)
ob_tronc_palmier = bpy.data.objects.new('tronc_palmier', me_cylinder_002)
ob_lava = bpy.data.objects.new('lava', me_cube)
ob_cylinder_002 = bpy.data.objects.new('Cylinder.002', me_cylinder_008)
ob_cylinder_021 = bpy.data.objects.new('Cylinder.021', me_cylinder)
ob_plane_005 = bpy.data.objects.new('Plane.005', me_leafs4)
ob_plane_003 = bpy.data.objects.new('Plane.003', me_leafs1)
ob_plane_002 = bpy.data.objects.new('Plane.002', me_leafs2)
ob_plane_001 = bpy.data.objects.new('Plane.001', me_leafs3)
ob_cylinder_005 = bpy.data.objects.new('Cylinder.005', me_cylinder_005)
ob_cylinder_004 = bpy.data.objects.new('Cylinder.004', me_cylinder_001)
ob_cylinder_003 = bpy.data.objects.new('Cylinder.003', me_cylinder_004)
ob_cylinder_001 = bpy.data.objects.new('Cylinder.001', me_cylinder_003)
ob_plane = bpy.data.objects.new('Plane', me_plane)
ob_lamp_004 = bpy.data.objects.new('Lamp.004', light_spot_002)
ob_lamp_003 = bpy.data.objects.new('Lamp.003', light_lamp_001)
ob_lamp_002 = bpy.data.objects.new('Lamp.002', light_lamp)
ob_empty = bpy.data.objects.new('Empty', None)
ob_camera = bpy.data.objects.new('Camera', cam_camera)
ob_lamp_001 = bpy.data.objects.new('Lamp.001', light_spot_001)
ob_lamp = bpy.data.objects.new('Lamp', light_spot)

# ---- transforms, parenting, visibility, modifiers, constraints
ob_cylinder_012.location = (-1.262, 1.806, 14.42)
ob_cylinder_012.rotation_euler = (0.5198, 0.1351, 0.0117)
ob_cylinder_012.scale = (0.7089, 0.7089, 0.7089)
ob_cylinder_012.lock_rotations_4d = False
ob_cylinder_012.empty_display_type = 'ARROWS'
ob_cylinder_012.color = (0.0, 0.0, 0.0, 1.0)
ob_cylinder_012.lineart.crease_threshold = 0.0
ob_cylinder_011.location = (-1.158, 1.709, 14.51)
ob_cylinder_011.rotation_euler = (0.8635, -0.02565, -0.9975)
ob_cylinder_011.scale = (0.7089, 0.7089, 0.7089)
ob_cylinder_011.lock_rotations_4d = False
ob_cylinder_011.empty_display_type = 'ARROWS'
ob_cylinder_011.color = (0.0, 0.0, 0.0, 1.0)
ob_cylinder_011.lineart.crease_threshold = 0.0
ob_cylinder_010.location = (-1.296, 1.517, 14.57)
ob_cylinder_010.rotation_euler = (0.6097, 0.08295, -3.903)
ob_cylinder_010.scale = (0.7089, 0.7089, 0.7089)
ob_cylinder_010.lock_rotations_4d = False
ob_cylinder_010.empty_display_type = 'ARROWS'
ob_cylinder_010.color = (0.0, 0.0, 0.0, 1.0)
ob_cylinder_010.lineart.crease_threshold = 0.0
ob_cylinder_009.location = (-1.041, 1.861, 14.24)
ob_cylinder_009.rotation_euler = (0.2082, -0.1857, -0.7152)
ob_cylinder_009.lock_rotations_4d = False
ob_cylinder_009.empty_display_type = 'ARROWS'
ob_cylinder_009.color = (0.0, 0.0, 0.0, 1.0)
ob_cylinder_009.lineart.crease_threshold = 0.0
ob_cylinder_008.location = (-0.9938, 1.625, 14.52)
ob_cylinder_008.rotation_euler = (0.6109, -3.421e-08, -2.182)
ob_cylinder_008.lock_rotations_4d = False
ob_cylinder_008.empty_display_type = 'ARROWS'
ob_cylinder_008.color = (0.0, 0.0, 0.0, 1.0)
ob_cylinder_008.lineart.crease_threshold = 0.0
ob_cylinder_007.location = (-1.428, 1.704, 14.52)
ob_cylinder_007.rotation_euler = (0.1745, -8.021e-08, -4.712)
ob_cylinder_007.lock_rotations_4d = False
ob_cylinder_007.empty_display_type = 'ARROWS'
ob_cylinder_007.color = (0.0, 0.0, 0.0, 1.0)
ob_cylinder_007.lineart.crease_threshold = 0.0
ob_cylinder_006.location = (-1.236, 1.489, 14.24)
ob_cylinder_006.rotation_euler = (0.3439, 0.05589, -3.331)
ob_cylinder_006.lock_rotations_4d = False
ob_cylinder_006.empty_display_type = 'ARROWS'
ob_cylinder_006.color = (0.0, 0.0, 0.0, 1.0)
ob_cylinder_006.lineart.crease_threshold = 0.0
ob_cylinder.location = (-1.334, 1.887, 14.24)
ob_cylinder.rotation_euler = (0.0, -2.22e-16, 0.5236)
ob_cylinder.lock_rotations_4d = False
ob_cylinder.empty_display_type = 'ARROWS'
ob_cylinder.color = (0.0, 0.0, 0.0, 1.0)
ob_cylinder.lineart.crease_threshold = 0.0
ob_tronc_palmier.location = (-1.369, 1.914, 14.24)
ob_tronc_palmier.lock_rotations_4d = False
ob_tronc_palmier.empty_display_type = 'ARROWS'
ob_tronc_palmier.color = (0.0, 0.0, 0.0, 1.0)
ob_tronc_palmier.lineart.crease_threshold = 0.0
ob_lava.location = (0.1998, 1.392, 5.024)
ob_lava.lock_rotations_4d = False
ob_lava.empty_display_type = 'ARROWS'
ob_lava.color = (0.0, 0.0, 0.0, 1.0)
ob_lava.lineart.crease_threshold = 0.0
ob_cylinder_002.location = (-1.164, 15.71, 17.62)
ob_cylinder_002.rotation_euler = (0.6107, -0.0384, -0.5885)
ob_cylinder_002.scale = (0.5868, 0.5868, 0.5868)
ob_cylinder_002.lock_rotations_4d = False
ob_cylinder_002.empty_display_type = 'ARROWS'
ob_cylinder_002.color = (0.0, 0.0, 0.0, 1.0)
ob_cylinder_002.lineart.crease_threshold = 0.0
_m = ob_cylinder_002.modifiers.new('Subsurf', 'SUBSURF')
_m.uv_smooth = 'PRESERVE_CORNERS'
_m.quality = 2
_m.subdivision_type = 'SIMPLE'
_m.levels = 2
_m.show_only_control_edges = False
_m = ob_cylinder_002.modifiers.new('Smooth', 'SMOOTH')
_m.factor = 1.0
_m.iterations = 2
ob_cylinder_021.location = (11.79, 15.73, 14.84)
ob_cylinder_021.rotation_euler = (0.6107, -0.0384, -0.5885)
ob_cylinder_021.scale = (0.516, 0.516, 0.516)
ob_cylinder_021.lock_rotations_4d = False
ob_cylinder_021.empty_display_type = 'ARROWS'
ob_cylinder_021.color = (0.0, 0.0, 0.0, 1.0)
ob_cylinder_021.lineart.crease_threshold = 0.0
_m = ob_cylinder_021.modifiers.new('Subsurf', 'SUBSURF')
_m.uv_smooth = 'PRESERVE_CORNERS'
_m.quality = 2
_m.subdivision_type = 'SIMPLE'
_m.levels = 2
_m.show_only_control_edges = False
_m = ob_cylinder_021.modifiers.new('Smooth', 'SMOOTH')
_m.factor = 1.0
_m.iterations = 2
ob_plane_005.location = (6.0, 0.0, 1.0)
ob_plane_005.rotation_euler = (-3.142, -0.0, 0.0)
ob_plane_005.lock_rotations_4d = False
ob_plane_005.empty_display_type = 'ARROWS'
ob_plane_005.color = (0.0, 0.0, 0.0, 1.0)
ob_plane_005.lineart.crease_threshold = 0.0
ob_plane_003.location = (14.0, 0.0, 3.3)
ob_plane_003.lock_rotations_4d = False
ob_plane_003.empty_display_type = 'ARROWS'
ob_plane_003.color = (0.0, 0.0, 0.0, 1.0)
ob_plane_003.lineart.crease_threshold = 0.0
ob_plane_002.location = (6.0, 0.0, 4.0)
ob_plane_002.rotation_euler = (-0.0, -3.142, -0.0)
ob_plane_002.lock_rotations_4d = False
ob_plane_002.empty_display_type = 'ARROWS'
ob_plane_002.color = (0.0, 0.0, 0.0, 1.0)
ob_plane_002.lineart.crease_threshold = 0.0
ob_plane_001.location = (6.0, 0.0, 4.0)
ob_plane_001.rotation_euler = (3.142, -0.0, 0.0)
ob_plane_001.lock_rotations_4d = False
ob_plane_001.empty_display_type = 'ARROWS'
ob_plane_001.color = (0.0, 0.0, 0.0, 1.0)
ob_plane_001.lineart.crease_threshold = 0.0
ob_cylinder_005.location = (-5.369, 7.914, 14.24)
ob_cylinder_005.lock_rotations_4d = False
ob_cylinder_005.empty_display_type = 'ARROWS'
ob_cylinder_005.color = (0.0, 0.0, 0.0, 1.0)
ob_cylinder_005.lineart.crease_threshold = 0.0
ob_cylinder_004.location = (-1.369, 7.914, 14.24)
ob_cylinder_004.lock_rotations_4d = False
ob_cylinder_004.empty_display_type = 'ARROWS'
ob_cylinder_004.color = (0.0, 0.0, 0.0, 1.0)
ob_cylinder_004.lineart.crease_threshold = 0.0
ob_cylinder_003.location = (-1.369, 8.914, 14.24)
ob_cylinder_003.lock_rotations_4d = False
ob_cylinder_003.empty_display_type = 'ARROWS'
ob_cylinder_003.color = (0.0, 0.0, 0.0, 1.0)
ob_cylinder_003.lineart.crease_threshold = 0.0
ob_cylinder_001.location = (-1.369, 11.91, 14.24)
ob_cylinder_001.lock_rotations_4d = False
ob_cylinder_001.empty_display_type = 'ARROWS'
ob_cylinder_001.color = (0.0, 0.0, 0.0, 1.0)
ob_cylinder_001.lineart.crease_threshold = 0.0
ob_plane.location = (0.0, 0.0, 0.0)
ob_plane.scale = (6.646, 6.646, 6.646)
ob_plane.lock_rotations_4d = False
ob_plane.empty_display_type = 'ARROWS'
ob_plane.color = (0.0, 0.0, 0.0, 1.0)
ob_plane.lineart.crease_threshold = 0.0
ob_lamp_004.location = (1.472, 8.167, 18.75)
ob_lamp_004.lock_rotations_4d = False
ob_lamp_004.empty_display_type = 'ARROWS'
ob_lamp_004.color = (0.0, 0.0, 0.0, 0.0)
ob_lamp_004.lineart.crease_threshold = 0.0
ob_lamp_003.location = (-1.127, 15.58, 15.12)
ob_lamp_003.rotation_euler = (1.571, -0.0, -0.0)
ob_lamp_003.lock_rotations_4d = False
ob_lamp_003.empty_display_type = 'ARROWS'
ob_lamp_003.color = (0.0, 0.0, 0.0, 1.0)
ob_lamp_003.lineart.crease_threshold = 0.0
ob_lamp_002.location = (-1.127, 15.58, 10.12)
ob_lamp_002.rotation_euler = (3.142, 2.22e-16, 2.22e-16)
ob_lamp_002.lock_rotations_4d = False
ob_lamp_002.empty_display_type = 'ARROWS'
ob_lamp_002.color = (0.0, 0.0, 0.0, 1.0)
ob_lamp_002.lineart.crease_threshold = 0.0
ob_empty.location = (6.152, -0.2225, 3.88)
ob_empty.rotation_euler = (-2.094, 3.142, -1.047)
ob_empty.scale = (0.6559, 0.6559, 0.6559)
ob_empty.lock_rotations_4d = False
ob_empty.empty_display_type = 'ARROWS'
ob_empty.empty_display_size = 5.0
ob_empty.empty_image_offset = (0.0, 0.0)
ob_empty.color = (0.0, 0.0, 0.0, 1.0)
ob_empty.lineart.crease_threshold = 0.0
ob_camera.parent = ob_empty
ob_camera.matrix_parent_inverse = Matrix(((1.0, 0.0, 0.0, 1.127), (0.0, 1.0, 0.0, -15.58), (0.0, 0.0, 1.0, -17.12), (0.0, 0.0, 0.0, 1.0)))
ob_camera.location = (-1.127, 15.58, 37.25)
ob_camera.lock_rotations_4d = False
ob_camera.empty_display_type = 'ARROWS'
ob_camera.color = (0.0, 0.0, 0.0, 0.0)
ob_camera.display_type = 'WIRE'
ob_camera.lineart.crease_threshold = 0.0
ob_lamp_001.location = (1.472, 10.17, 18.75)
ob_lamp_001.lock_rotations_4d = False
ob_lamp_001.empty_display_type = 'ARROWS'
ob_lamp_001.color = (0.0, 0.0, 0.0, 0.0)
ob_lamp_001.lineart.crease_threshold = 0.0
ob_lamp.location = (2.076, 4.005, 13.9)
ob_lamp.lock_rotations_4d = False
ob_lamp.empty_display_type = 'ARROWS'
ob_lamp.color = (0.0, 0.0, 0.0, 0.0)
ob_lamp.lineart.crease_threshold = 0.0

# ---- collection membership
col_collection_1.objects.link(ob_cylinder_012)
col_collection_1.objects.link(ob_cylinder_011)
col_collection_1.objects.link(ob_cylinder_010)
col_collection_1.objects.link(ob_cylinder_009)
col_collection_1.objects.link(ob_cylinder_008)
col_collection_1.objects.link(ob_cylinder_007)
col_collection_1.objects.link(ob_cylinder_006)
col_collection_1.objects.link(ob_cylinder)
col_collection_1.objects.link(ob_tronc_palmier)
col_collection_2.objects.link(ob_lava)
col_collection_3.objects.link(ob_cylinder_002)
col_collection_3.objects.link(ob_cylinder_021)
col_collection_4.objects.link(ob_plane_005)
col_collection_4.objects.link(ob_plane_003)
col_collection_4.objects.link(ob_plane_002)
col_collection_4.objects.link(ob_plane_001)
col_collection_14.objects.link(ob_cylinder_005)
col_collection_14.objects.link(ob_cylinder_004)
col_collection_14.objects.link(ob_cylinder_003)
col_collection_14.objects.link(ob_cylinder_001)
col_collection_16.objects.link(ob_plane)
col_collection_17.objects.link(ob_lamp_004)
col_collection_18.objects.link(ob_lamp_003)
col_collection_19.objects.link(ob_lamp_002)
col_collection_20.objects.link(ob_empty)
col_collection_20.objects.link(ob_camera)
col_collection_20.objects.link(ob_lamp_001)
col_collection_20.objects.link(ob_lamp)

# ---- scene / render settings (as saved in the file)
scene.camera = ob_camera
scene.frame_start = 1; scene.frame_end = 250; scene.frame_set(1)
scene.render.engine = 'BLENDER_EEVEE_NEXT'
scene.render.image_settings.file_format = 'TARGA'
scene.render.image_settings.compression = 90
scene.render.resolution_x = 256
scene.render.resolution_y = 256
scene.render.pixel_aspect_x = 100.0
scene.render.pixel_aspect_y = 100.0
scene.render.fps = 25
scene.render.dither_intensity = 0.0
scene.render.use_compositing = False
scene.render.use_sequencer = False
scene.render.bake_margin = 2
scene.render.bake_bias = 0.0
scene.render.use_stamp_time = False
scene.render.use_stamp_date = False
scene.render.use_stamp_frame = False
scene.render.use_stamp_camera = False
scene.render.use_stamp_scene = False
scene.render.use_stamp_filename = False
scene.render.use_stamp_render_time = False
scene.render.stamp_font_size = 0
scene.cycles.use_denoising = False
scene.cycles.samples = 10
scene.cycles.sampling_pattern = 'TABULATED_SOBOL'
scene.cycles.light_sampling_threshold = 0.0
scene.cycles.use_adaptive_sampling = False
scene.cycles.use_light_tree = False
scene.cycles.blur_glossy = 0.0
scene.cycles.volume_bounces = 1
scene.cycles.pixel_filter_type = 'GAUSSIAN'
scene.cycles.sample_clamp_indirect = 0.0
scene.view_settings.view_transform = 'Raw'
bpy.context.view_layer.update()
